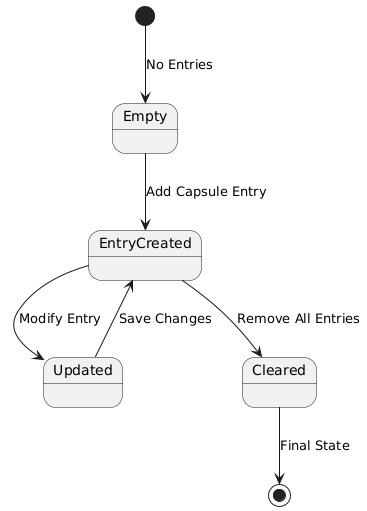

The diagram above was rendered by PlantUML. Its source (embedded in the PNG):
@startuml
[*] --> Empty : No Entries

Empty --> EntryCreated : Add Capsule Entry
EntryCreated --> Updated : Modify Entry
Updated --> EntryCreated : Save Changes
EntryCreated --> Cleared : Remove All Entries
Cleared --> [*] : Final State
@enduml